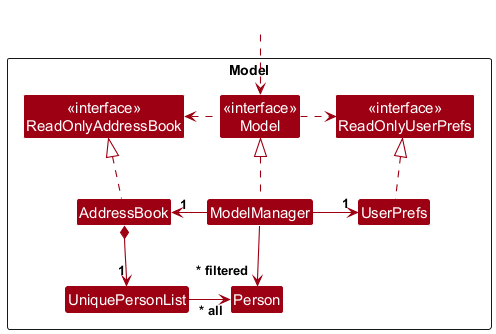

The diagram above was rendered by PlantUML. Its source (embedded in the PNG):
@startuml
!include style.puml
skinparam arrowThickness 1.1
skinparam arrowColor MODEL_COLOR
skinparam classBackgroundColor MODEL_COLOR

Package Model as ModelPackage <<Rectangle>>{
Class "<<interface>>\nReadOnlyAddressBook" as ReadOnlyAddressBook
Class "<<interface>>\nReadOnlyUserPrefs" as ReadOnlyUserPrefs
Class "<<interface>>\nModel" as Model
Class AddressBook
Class ModelManager
Class UserPrefs

Class UniquePersonList
Class Person
}

Class HiddenOutside #FFFFFF
HiddenOutside ..> Model

AddressBook .up.|> ReadOnlyAddressBook

ModelManager .up.|> Model
Model .right.> ReadOnlyUserPrefs
Model .left.> ReadOnlyAddressBook
ModelManager -left-> "1" AddressBook
ModelManager -right-> "1" UserPrefs
UserPrefs .up.|> ReadOnlyUserPrefs

AddressBook *--> "1" UniquePersonList
UniquePersonList -right-> "~* all" Person

ModelManager --> "~* filtered" Person
@enduml